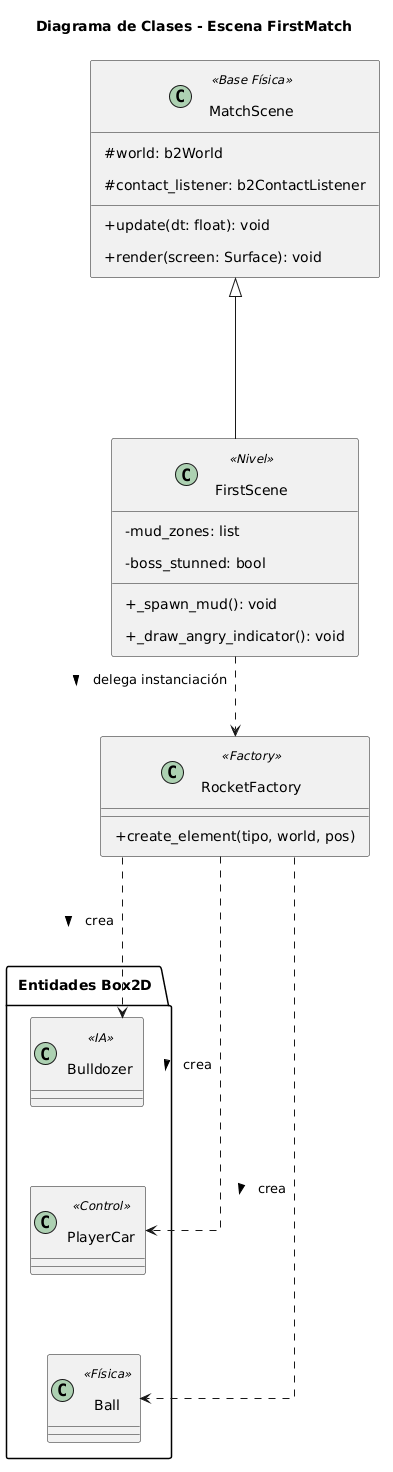

The diagram above was rendered by PlantUML. Its source (embedded in the PNG):
@startuml
skinparam shadowing false
skinparam monochrome false
skinparam classAttributeIconSize 0
skinparam linetype ortho

' Separación ajustada para el formato vertical
skinparam nodesep 60
skinparam ranksep 80
skinparam padding 8

title Diagrama de Clases - Escena FirstMatch 

class MatchScene <<Base Física>> {
    # world: b2World
    # contact_listener: b2ContactListener
    + update(dt: float): void
    + render(screen: Surface): void
}

class FirstScene <<Nivel>> {
    - mud_zones: list
    - boss_stunned: bool
    + _spawn_mud(): void
    + _draw_angry_indicator(): void
}

class RocketFactory <<Factory>> {
    + create_element(tipo, world, pos)
}

package "Entidades Box2D" {
    class Bulldozer <<IA>>
    class PlayerCar <<Control>>
    class Ball <<Física>>
    
    Bulldozer -[hidden]down- PlayerCar
    PlayerCar -[hidden]down- Ball
}

' Herencia
MatchScene <|--down- FirstScene

' Relaciones de dependencia verticales
FirstScene .down.> RocketFactory : > delega instanciación
RocketFactory ..down.> Bulldozer : > crea
RocketFactory ..down.> PlayerCar : > crea
RocketFactory ..down.> Ball : > crea
@enduml